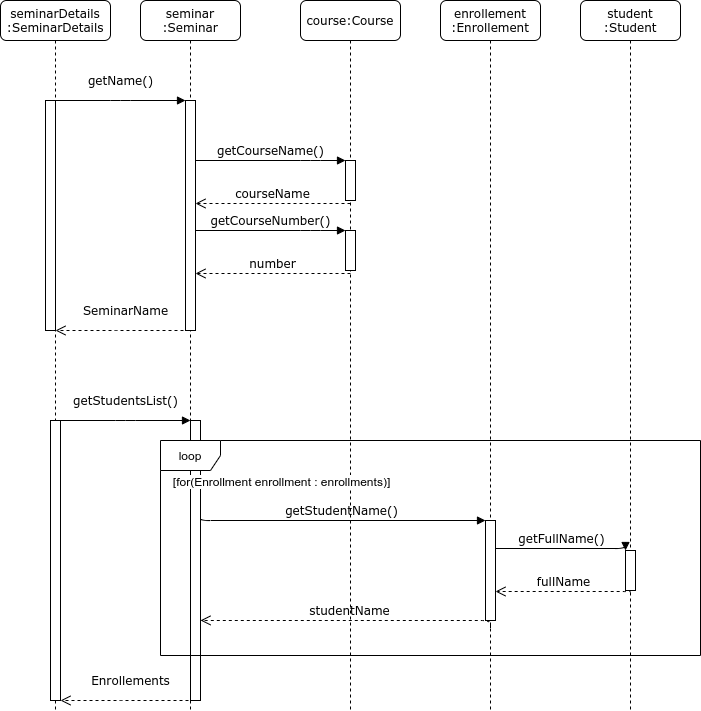

The diagram above was exported from draw.io. Its source (the exported page's mxGraphModel, read from the mxfile embedded in the PNG):
<mxGraphModel dx="1420" dy="675" grid="1" gridSize="10" guides="1" tooltips="1" connect="1" arrows="1" fold="1" page="1" pageScale="1" pageWidth="1100" pageHeight="850" background="#ffffff" math="0" shadow="0">
  <root>
    <mxCell id="0" />
    <mxCell id="1" parent="0" />
    <mxCell id="q9bTS2bo-cOkR14TZMiN-18" value="" style="html=1;points=[];perimeter=orthogonalPerimeter;rounded=0;shadow=0;comic=0;labelBackgroundColor=none;strokeWidth=1;fontFamily=Verdana;fontSize=12;align=center;" parent="1" vertex="1">
      <mxGeometry x="290" y="500" width="10" height="280" as="geometry" />
    </mxCell>
    <mxCell id="7baba1c4bc27f4b0-2" value="seminar&lt;br&gt;:Seminar" style="shape=umlLifeline;perimeter=lifelinePerimeter;whiteSpace=wrap;html=1;container=1;collapsible=0;recursiveResize=0;outlineConnect=0;rounded=1;shadow=0;comic=0;labelBackgroundColor=none;strokeWidth=1;fontFamily=Verdana;fontSize=12;align=center;" parent="1" vertex="1">
      <mxGeometry x="240" y="80" width="100" height="710" as="geometry" />
    </mxCell>
    <mxCell id="7baba1c4bc27f4b0-10" value="" style="html=1;points=[];perimeter=orthogonalPerimeter;rounded=0;shadow=0;comic=0;labelBackgroundColor=none;strokeWidth=1;fontFamily=Verdana;fontSize=12;align=center;" parent="7baba1c4bc27f4b0-2" vertex="1">
      <mxGeometry x="45" y="100" width="10" height="230" as="geometry" />
    </mxCell>
    <mxCell id="7baba1c4bc27f4b0-3" value="course:Course" style="shape=umlLifeline;perimeter=lifelinePerimeter;whiteSpace=wrap;html=1;container=1;collapsible=0;recursiveResize=0;outlineConnect=0;rounded=1;shadow=0;comic=0;labelBackgroundColor=none;strokeWidth=1;fontFamily=Verdana;fontSize=12;align=center;" parent="1" vertex="1">
      <mxGeometry x="400" y="80" width="100" height="710" as="geometry" />
    </mxCell>
    <mxCell id="7baba1c4bc27f4b0-13" value="" style="html=1;points=[];perimeter=orthogonalPerimeter;rounded=0;shadow=0;comic=0;labelBackgroundColor=none;strokeWidth=1;fontFamily=Verdana;fontSize=12;align=center;" parent="7baba1c4bc27f4b0-3" vertex="1">
      <mxGeometry x="45" y="160" width="10" height="40" as="geometry" />
    </mxCell>
    <mxCell id="q9bTS2bo-cOkR14TZMiN-4" value="" style="html=1;points=[];perimeter=orthogonalPerimeter;rounded=0;shadow=0;comic=0;labelBackgroundColor=none;strokeWidth=1;fontFamily=Verdana;fontSize=12;align=center;" parent="7baba1c4bc27f4b0-3" vertex="1">
      <mxGeometry x="45" y="230" width="10" height="40" as="geometry" />
    </mxCell>
    <mxCell id="q9bTS2bo-cOkR14TZMiN-5" value="getCourseNumber()" style="html=1;verticalAlign=bottom;endArrow=block;entryX=0;entryY=0;labelBackgroundColor=none;fontFamily=Verdana;fontSize=12;edgeStyle=elbowEdgeStyle;elbow=vertical;" parent="7baba1c4bc27f4b0-3" target="q9bTS2bo-cOkR14TZMiN-4" edge="1">
      <mxGeometry relative="1" as="geometry">
        <mxPoint x="-105" y="230" as="sourcePoint" />
        <Array as="points">
          <mxPoint x="10" y="230" />
        </Array>
      </mxGeometry>
    </mxCell>
    <mxCell id="q9bTS2bo-cOkR14TZMiN-6" value="number" style="html=1;verticalAlign=bottom;endArrow=open;dashed=1;endSize=8;labelBackgroundColor=none;fontFamily=Verdana;fontSize=12;edgeStyle=elbowEdgeStyle;elbow=vertical;exitX=0.5;exitY=1.075;exitDx=0;exitDy=0;exitPerimeter=0;" parent="7baba1c4bc27f4b0-3" source="q9bTS2bo-cOkR14TZMiN-4" edge="1">
      <mxGeometry relative="1" as="geometry">
        <mxPoint x="-105" y="273" as="targetPoint" />
        <Array as="points">
          <mxPoint y="273" />
          <mxPoint x="10" y="260" />
        </Array>
        <mxPoint x="190" y="600" as="sourcePoint" />
      </mxGeometry>
    </mxCell>
    <mxCell id="q9bTS2bo-cOkR14TZMiN-34" value="[for(Enrollment enrollment : enrollments)]" style="text;html=1;align=center;verticalAlign=middle;resizable=0;points=[];labelBackgroundColor=#ffffff;" parent="q9bTS2bo-cOkR14TZMiN-6" vertex="1" connectable="0">
      <mxGeometry x="-0.3548" y="10" relative="1" as="geometry">
        <mxPoint x="-20" y="197" as="offset" />
      </mxGeometry>
    </mxCell>
    <mxCell id="7baba1c4bc27f4b0-4" value="enrollement&lt;br&gt;:Enrollement" style="shape=umlLifeline;perimeter=lifelinePerimeter;whiteSpace=wrap;html=1;container=1;collapsible=0;recursiveResize=0;outlineConnect=0;rounded=1;shadow=0;comic=0;labelBackgroundColor=none;strokeWidth=1;fontFamily=Verdana;fontSize=12;align=center;" parent="1" vertex="1">
      <mxGeometry x="540" y="80" width="100" height="710" as="geometry" />
    </mxCell>
    <mxCell id="7baba1c4bc27f4b0-5" value="student&lt;br&gt;:Student" style="shape=umlLifeline;perimeter=lifelinePerimeter;whiteSpace=wrap;html=1;container=1;collapsible=0;recursiveResize=0;outlineConnect=0;rounded=1;shadow=0;comic=0;labelBackgroundColor=none;strokeWidth=1;fontFamily=Verdana;fontSize=12;align=center;" parent="1" vertex="1">
      <mxGeometry x="680" y="80" width="100" height="710" as="geometry" />
    </mxCell>
    <mxCell id="7baba1c4bc27f4b0-8" value="seminarDetails :SeminarDetails" style="shape=umlLifeline;perimeter=lifelinePerimeter;whiteSpace=wrap;html=1;container=1;collapsible=0;recursiveResize=0;outlineConnect=0;rounded=1;shadow=0;comic=0;labelBackgroundColor=none;strokeWidth=1;fontFamily=Verdana;fontSize=12;align=center;" parent="1" vertex="1">
      <mxGeometry x="100" y="80" width="110" height="710" as="geometry" />
    </mxCell>
    <mxCell id="7baba1c4bc27f4b0-9" value="" style="html=1;points=[];perimeter=orthogonalPerimeter;rounded=0;shadow=0;comic=0;labelBackgroundColor=none;strokeWidth=1;fontFamily=Verdana;fontSize=12;align=center;" parent="7baba1c4bc27f4b0-8" vertex="1">
      <mxGeometry x="45" y="100" width="10" height="230" as="geometry" />
    </mxCell>
    <mxCell id="7baba1c4bc27f4b0-11" value="getName()" style="html=1;verticalAlign=bottom;endArrow=block;entryX=0;entryY=0;labelBackgroundColor=none;fontFamily=Verdana;fontSize=12;edgeStyle=elbowEdgeStyle;elbow=vertical;" parent="1" source="7baba1c4bc27f4b0-9" target="7baba1c4bc27f4b0-10" edge="1">
      <mxGeometry y="10" relative="1" as="geometry">
        <mxPoint x="220" y="190" as="sourcePoint" />
        <mxPoint as="offset" />
      </mxGeometry>
    </mxCell>
    <mxCell id="7baba1c4bc27f4b0-14" value="getCourseName()" style="html=1;verticalAlign=bottom;endArrow=block;entryX=0;entryY=0;labelBackgroundColor=none;fontFamily=Verdana;fontSize=12;edgeStyle=elbowEdgeStyle;elbow=vertical;" parent="1" source="7baba1c4bc27f4b0-10" target="7baba1c4bc27f4b0-13" edge="1">
      <mxGeometry relative="1" as="geometry">
        <mxPoint x="370" y="200" as="sourcePoint" />
        <Array as="points">
          <mxPoint x="410" y="240" />
        </Array>
      </mxGeometry>
    </mxCell>
    <mxCell id="q9bTS2bo-cOkR14TZMiN-3" value="courseName" style="html=1;verticalAlign=bottom;endArrow=open;dashed=1;endSize=8;labelBackgroundColor=none;fontFamily=Verdana;fontSize=12;edgeStyle=elbowEdgeStyle;elbow=vertical;exitX=0.5;exitY=1.075;exitDx=0;exitDy=0;exitPerimeter=0;" parent="1" source="7baba1c4bc27f4b0-13" target="7baba1c4bc27f4b0-10" edge="1">
      <mxGeometry relative="1" as="geometry">
        <mxPoint x="165" y="610" as="targetPoint" />
        <Array as="points">
          <mxPoint x="400" y="283" />
          <mxPoint x="410" y="270" />
        </Array>
        <mxPoint x="590" y="610" as="sourcePoint" />
      </mxGeometry>
    </mxCell>
    <mxCell id="q9bTS2bo-cOkR14TZMiN-7" value="SeminarName" style="html=1;verticalAlign=bottom;endArrow=open;dashed=1;endSize=8;labelBackgroundColor=none;fontFamily=Verdana;fontSize=12;edgeStyle=elbowEdgeStyle;elbow=vertical;" parent="1" target="7baba1c4bc27f4b0-9" edge="1">
      <mxGeometry y="-10" relative="1" as="geometry">
        <mxPoint x="-130" y="410" as="targetPoint" />
        <Array as="points">
          <mxPoint x="225" y="410" />
        </Array>
        <mxPoint x="295" y="410" as="sourcePoint" />
        <mxPoint as="offset" />
      </mxGeometry>
    </mxCell>
    <mxCell id="q9bTS2bo-cOkR14TZMiN-19" value="" style="html=1;points=[];perimeter=orthogonalPerimeter;rounded=0;shadow=0;comic=0;labelBackgroundColor=none;strokeWidth=1;fontFamily=Verdana;fontSize=12;align=center;" parent="1" vertex="1">
      <mxGeometry x="585" y="600" width="10" height="100" as="geometry" />
    </mxCell>
    <mxCell id="q9bTS2bo-cOkR14TZMiN-23" value="" style="html=1;points=[];perimeter=orthogonalPerimeter;rounded=0;shadow=0;comic=0;labelBackgroundColor=none;strokeWidth=1;fontFamily=Verdana;fontSize=12;align=center;" parent="1" vertex="1">
      <mxGeometry x="150" y="500" width="10" height="280" as="geometry" />
    </mxCell>
    <mxCell id="q9bTS2bo-cOkR14TZMiN-24" value="getStudentsList()" style="html=1;verticalAlign=bottom;endArrow=block;entryX=0;entryY=0;labelBackgroundColor=none;fontFamily=Verdana;fontSize=12;edgeStyle=elbowEdgeStyle;elbow=vertical;" parent="1" source="q9bTS2bo-cOkR14TZMiN-23" target="q9bTS2bo-cOkR14TZMiN-18" edge="1">
      <mxGeometry y="10" relative="1" as="geometry">
        <mxPoint x="225" y="510" as="sourcePoint" />
        <mxPoint as="offset" />
      </mxGeometry>
    </mxCell>
    <mxCell id="q9bTS2bo-cOkR14TZMiN-25" value="getStudentName()" style="html=1;verticalAlign=bottom;endArrow=block;labelBackgroundColor=none;fontFamily=Verdana;fontSize=12;edgeStyle=elbowEdgeStyle;elbow=vertical;" parent="1" target="q9bTS2bo-cOkR14TZMiN-19" edge="1">
      <mxGeometry relative="1" as="geometry">
        <mxPoint x="300" y="596" as="sourcePoint" />
        <Array as="points">
          <mxPoint x="530" y="600" />
          <mxPoint x="415" y="596" />
        </Array>
      </mxGeometry>
    </mxCell>
    <mxCell id="q9bTS2bo-cOkR14TZMiN-26" value="studentName" style="html=1;verticalAlign=bottom;endArrow=open;dashed=1;endSize=8;labelBackgroundColor=none;fontFamily=Verdana;fontSize=12;edgeStyle=elbowEdgeStyle;elbow=vertical;exitX=0.5;exitY=1.075;exitDx=0;exitDy=0;exitPerimeter=0;entryX=1;entryY=0.714;entryDx=0;entryDy=0;entryPerimeter=0;" parent="1" source="q9bTS2bo-cOkR14TZMiN-19" target="q9bTS2bo-cOkR14TZMiN-18" edge="1">
      <mxGeometry relative="1" as="geometry">
        <mxPoint x="310" y="700" as="targetPoint" />
        <Array as="points">
          <mxPoint x="540" y="700" />
          <mxPoint x="405" y="639" />
          <mxPoint x="415" y="626" />
        </Array>
        <mxPoint x="595" y="966" as="sourcePoint" />
      </mxGeometry>
    </mxCell>
    <mxCell id="q9bTS2bo-cOkR14TZMiN-27" value="Enrollements" style="html=1;verticalAlign=bottom;endArrow=open;dashed=1;endSize=8;labelBackgroundColor=none;fontFamily=Verdana;fontSize=12;edgeStyle=elbowEdgeStyle;elbow=vertical;" parent="1" edge="1">
      <mxGeometry y="-10" relative="1" as="geometry">
        <mxPoint x="160" y="780" as="targetPoint" />
        <Array as="points">
          <mxPoint x="230" y="780" />
        </Array>
        <mxPoint x="300" y="780" as="sourcePoint" />
        <mxPoint as="offset" />
      </mxGeometry>
    </mxCell>
    <mxCell id="q9bTS2bo-cOkR14TZMiN-30" value="loop" style="shape=umlFrame;whiteSpace=wrap;html=1;" parent="1" vertex="1">
      <mxGeometry x="260" y="520" width="540" height="215" as="geometry" />
    </mxCell>
    <mxCell id="q9bTS2bo-cOkR14TZMiN-31" value="" style="html=1;points=[];perimeter=orthogonalPerimeter;rounded=0;shadow=0;comic=0;labelBackgroundColor=none;strokeWidth=1;fontFamily=Verdana;fontSize=12;align=center;" parent="1" vertex="1">
      <mxGeometry x="725" y="630" width="10" height="40" as="geometry" />
    </mxCell>
    <mxCell id="q9bTS2bo-cOkR14TZMiN-32" value="getFullName()" style="html=1;verticalAlign=bottom;endArrow=block;entryX=0;entryY=0;labelBackgroundColor=none;fontFamily=Verdana;fontSize=12;edgeStyle=elbowEdgeStyle;elbow=vertical;" parent="1" target="q9bTS2bo-cOkR14TZMiN-31" edge="1">
      <mxGeometry relative="1" as="geometry">
        <mxPoint x="595" y="628" as="sourcePoint" />
        <Array as="points">
          <mxPoint x="710" y="628" />
        </Array>
      </mxGeometry>
    </mxCell>
    <mxCell id="q9bTS2bo-cOkR14TZMiN-33" value="fullName" style="html=1;verticalAlign=bottom;endArrow=open;dashed=1;endSize=8;labelBackgroundColor=none;fontFamily=Verdana;fontSize=12;edgeStyle=elbowEdgeStyle;elbow=vertical;exitX=0.5;exitY=1.075;exitDx=0;exitDy=0;exitPerimeter=0;" parent="1" source="q9bTS2bo-cOkR14TZMiN-31" edge="1">
      <mxGeometry relative="1" as="geometry">
        <mxPoint x="595" y="671" as="targetPoint" />
        <Array as="points">
          <mxPoint x="700" y="671" />
          <mxPoint x="710" y="658" />
        </Array>
        <mxPoint x="490" y="918" as="sourcePoint" />
      </mxGeometry>
    </mxCell>
  </root>
</mxGraphModel>